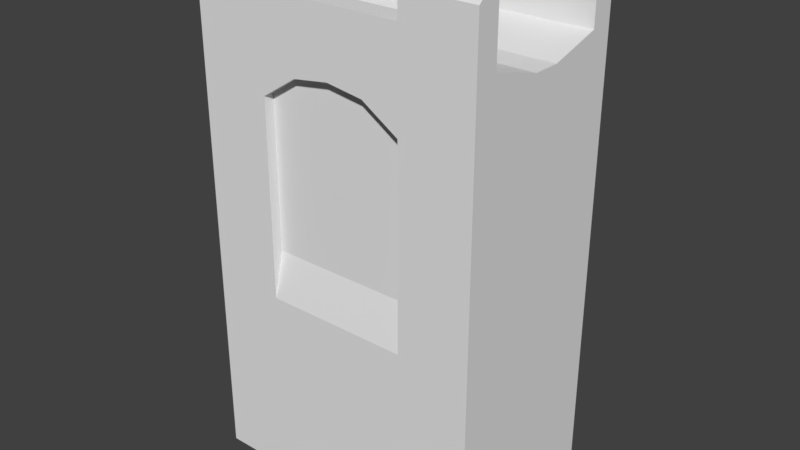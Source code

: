 # Source: wall_small.blend  (saved by Blender 2.79.0; exported with 4.5.12 LTS)
import bpy
from mathutils import Matrix  # noqa: F401  (used for matrix-valued properties, if any)

bpy.ops.wm.read_factory_settings(use_empty=True)
scene = bpy.context.scene
scene.name = 'Scene'

# ---- collections
col_collection_1 = bpy.data.collections.new('Collection 1'); scene.collection.children.link(col_collection_1)

# ---- materials (node trees are filled in below, after node groups)
mat_material_002 = bpy.data.materials.new('Material.002')
mat_material_002.alpha_threshold = 0.0
mat_material_002.use_transparent_shadow = False
mat_material_002.roughness = 0.5

# ---- material node trees

# ---- world
world_world = bpy.data.worlds.new('World'); scene.world = world_world
world_world.color = (0.05088, 0.05088, 0.05088)
world_world.use_sun_shadow = False
world_world.sun_shadow_jitter_overblur = 0.0
world_world.cycles.sampling_method = 'MANUAL'

# ---- meshes
me_cube = bpy.data.meshes.new('Cube')
me_cube.from_pydata([(12.32, 2.283, -6.054), (12.32, 2.283, 7.411), (12.32, 2.283, 8.137), (2.705, 2.283, 7.411), (4.743, 2.648, -6.243), (7.27, 2.283, 8.405), (2.216, 2.648, -6.243), (9.797, 2.283, 7.411), (9.797, 2.648, -6.243), (12.32, 2.648, -6.243), (4.743, 2.283, 7.411), (12.32, -0.002129, -6.054), (12.32, -0.002129, 7.462), (12.32, -0.002129, 8.137), (12.32, 2.283, 9.606), (4.743, 2.283, 11.83), (2.216, 2.283, 11.83), (9.797, 2.283, 11.83), (12.32, 2.283, 11.83), (12.32, 1.837, 11.49), (9.797, 1.837, 11.49), (12.32, -0.002129, 9.101), (6.007, 2.283, 8.223), (8.534, 2.283, 8.223), (12.32, 2.283, -6.243), (9.797, 2.648, 7.411), (12.32, 2.648, 7.411), (9.797, 2.648, 8.137), (12.32, 2.648, 8.137), (2.216, 2.648, 7.411), (2.216, 2.648, 8.137), (6.007, 2.648, 8.223), (7.27, 2.648, 8.405), (6.007, 2.648, 8.897), (7.27, 2.648, 9.079), (8.534, 2.648, 8.223), (8.534, 2.648, 8.897), (4.743, 2.648, 7.411), (4.743, 2.648, 8.137), (9.797, 2.648, 9.606), (12.32, 2.648, 9.606), (2.216, 2.648, 9.606), (4.743, 2.648, 9.606), (7.27, 2.648, 9.606), (12.32, 1.837, 9.606), (2.216, 1.837, 9.606), (7.27, 1.837, 9.606), (9.797, 1.837, 9.606), (4.743, 1.837, 9.606), (9.797, 1.837, 10.62), (12.32, 1.837, 10.62), (12.32, 2.283, 10.62), (9.797, 2.283, 10.62), (2.216, 2.283, 10.62), (4.743, 2.283, 10.62), (7.27, 2.283, 10.62), (4.743, 2.648, 10.62), (7.27, 2.648, 10.62), (2.216, 2.648, 10.62), (9.797, 2.648, 10.62), (12.32, 2.648, 10.62), (2.216, 1.837, 10.62), (4.743, 1.837, 10.62), (7.27, 1.837, 10.62), (4.743, 2.648, 11.49), (2.216, 2.648, 11.49), (9.797, 2.648, 11.49), (12.32, 2.648, 11.49), (2.216, 1.837, 11.49), (4.743, 1.837, 11.49), (2.705, 2.283, -6.054), (7.27, 2.283, -6.054), (2.216, -0.002129, 9.101), (7.27, -0.002129, 9.101), (9.797, -0.002129, 9.101), (4.743, -0.002129, 9.101), (12.32, -3.263, -6.054), (12.32, -3.263, 7.411), (12.32, -3.263, 8.137), (12.32, -2.816, 9.606), (2.216, -3.627, -6.243), (2.705, -3.263, 7.411), (4.743, -3.627, -6.243), (9.797, -3.627, -6.243), (7.27, -3.263, 8.405), (12.32, -3.627, -6.243), (4.743, -3.263, 7.411), (9.797, -3.263, 7.411), (12.32, -3.263, -6.243), (12.32, -0.9775, -6.054), (12.32, -0.9775, 7.462), (12.32, -0.9775, 8.137), (12.32, -0.9775, 9.101), (12.32, -3.263, 9.606), (9.797, -3.263, 11.83), (2.216, -3.263, 11.83), (4.743, -3.263, 11.83), (12.32, -3.263, 11.83), (12.32, -2.816, 11.49), (8.534, -3.263, 8.223), (6.007, -3.263, 8.223), (12.32, -3.627, 8.137), (12.32, -3.627, 7.411), (4.743, -3.627, 7.411), (2.216, -3.627, 7.411), (4.743, -3.627, 8.137), (2.216, -3.627, 8.137), (8.534, -3.627, 8.223), (7.27, -3.627, 8.405), (8.534, -3.627, 8.897), (7.27, -3.627, 9.079), (6.007, -3.627, 8.223), (6.007, -3.627, 8.897), (9.797, -3.627, 7.411), (9.797, -3.627, 8.137), (4.743, -3.627, 9.606), (2.216, -3.627, 9.606), (9.797, -3.627, 9.606), (7.27, -3.627, 9.606), (12.32, -3.627, 9.606), (2.216, -2.816, 9.606), (7.27, -2.816, 9.606), (4.743, -2.816, 9.606), (9.797, -2.816, 9.606), (7.27, -3.263, 10.62), (7.27, -3.627, 10.62), (12.32, -2.816, 10.62), (12.32, -3.263, 10.62), (4.743, -3.263, 10.62), (2.216, -3.263, 10.62), (9.797, -3.263, 10.62), (4.743, -3.627, 10.62), (12.32, -3.627, 10.62), (9.797, -3.627, 10.62), (2.216, -3.627, 10.62), (4.743, -2.816, 10.62), (2.216, -2.816, 10.62), (9.797, -2.816, 10.62), (7.27, -2.816, 10.62), (4.743, -3.627, 11.49), (12.32, -3.627, 11.49), (9.797, -3.627, 11.49), (2.216, -3.627, 11.49), (4.743, -2.816, 11.49), (2.216, -2.816, 11.49), (9.797, -2.816, 11.49), (2.705, -3.263, -6.054), (7.27, -3.263, -6.054), (2.216, -0.9775, 9.101), (7.27, -0.9775, 9.101), (4.743, -0.9775, 9.101), (9.797, -0.9775, 9.101), (2.216, 2.648, 0.5841), (9.797, 2.648, 0.5841), (9.797, 2.283, 2.154), (4.743, 2.283, 2.154), (4.743, 2.648, 0.5841), (2.216, -3.627, 0.5841), (4.743, -3.263, 2.154), (4.743, -3.627, 0.5841), (9.797, -3.263, 2.154), (9.797, -3.627, 0.5841), (7.054, 2.297, 6.723), (7.505, 2.297, 6.723), (7.505, 2.297, 4.774), (7.054, 2.297, 4.774), (2.216, -0.4898, -6.243), (7.519, -3.27, 6.723), (7.068, -3.27, 6.723), (7.068, -3.27, 4.774), (7.519, -3.27, 4.774), (2.216, -0.4898, 8.137), (2.216, -0.4898, 7.411), (2.216, -0.4898, 0.5841)], [], [(12, 2, 13), (1, 9, 26), (42, 57, 43), (1, 28, 2), (22, 32, 5), (44, 49, 47), (2, 14, 44), (1, 11, 0), (9, 8, 153), (5, 35, 23), (23, 25, 7), (2, 40, 14), (46, 62, 48), (10, 31, 22), (39, 60, 40), (40, 51, 14), (29, 38, 37), (32, 36, 35), (25, 28, 26), (31, 38, 33), (33, 42, 43), (27, 40, 28), (36, 43, 39), (30, 42, 38), (32, 33, 34), (35, 27, 25), (154, 156, 155), (156, 6, 152), (41, 56, 42), (48, 61, 45), (43, 59, 39), (62, 68, 61), (52, 57, 55), (59, 67, 60), (55, 56, 54), (54, 64, 15), (58, 64, 56), (51, 67, 18), (55, 62, 63), (55, 49, 52), (47, 63, 46), (14, 50, 44), (18, 66, 17), (15, 65, 16), (15, 68, 69), (17, 19, 18), (53, 68, 16), (54, 69, 62), (53, 65, 58), (50, 20, 49), (52, 20, 17), (51, 19, 50), (52, 66, 59), (71, 70, 10), (1, 0, 7), (0, 71, 7), (5, 23, 22), (23, 7, 22), (7, 71, 10), (10, 22, 7), (3, 10, 70), (48, 72, 75), (46, 75, 73), (46, 74, 47), (47, 21, 44), (89, 77, 76), (78, 102, 77), (84, 111, 100), (79, 127, 93), (78, 119, 101), (121, 137, 123), (115, 134, 116), (90, 78, 77), (123, 92, 151), (91, 92, 79), (87, 107, 99), (119, 133, 117), (99, 108, 84), (102, 114, 113), (108, 112, 111), (103, 106, 104), (107, 114, 109), (112, 118, 115), (105, 116, 106), (101, 117, 114), (109, 117, 118), (108, 109, 110), (111, 105, 103), (120, 135, 122), (100, 103, 86), (157, 82, 159), (161, 83, 85), (161, 158, 159), (102, 88, 77), (83, 159, 82), (123, 126, 79), (118, 131, 115), (122, 138, 121), (117, 125, 118), (93, 132, 119), (128, 125, 124), (124, 133, 130), (124, 137, 138), (128, 138, 135), (129, 142, 95), (95, 139, 96), (94, 140, 97), (94, 98, 145), (95, 143, 144), (128, 139, 131), (132, 141, 133), (131, 142, 134), (137, 98, 126), (130, 145, 137), (127, 140, 132), (136, 143, 135), (130, 141, 94), (128, 143, 96), (129, 144, 136), (127, 98, 97), (147, 76, 87), (76, 77, 87), (87, 99, 100), (99, 84, 100), (86, 146, 147), (147, 87, 86), (87, 100, 86), (146, 86, 81), (121, 151, 149), (122, 149, 150), (120, 150, 148), (148, 75, 72), (150, 73, 75), (149, 74, 73), (151, 21, 74), (21, 91, 13), (91, 12, 13), (90, 11, 12), (37, 155, 156), (37, 152, 29), (25, 154, 7), (153, 4, 156), (113, 160, 161), (103, 158, 86), (104, 159, 103), (12, 1, 2), (1, 24, 9), (42, 56, 57), (1, 26, 28), (22, 31, 32), (44, 50, 49), (21, 13, 44), (13, 2, 44), (1, 12, 11), (153, 25, 26), (26, 9, 153), (5, 32, 35), (23, 35, 25), (2, 28, 40), (46, 63, 62), (10, 37, 31), (39, 59, 60), (40, 60, 51), (29, 30, 38), (32, 34, 36), (25, 27, 28), (31, 37, 38), (43, 34, 33), (33, 38, 42), (27, 39, 40), (39, 27, 36), (36, 34, 43), (30, 41, 42), (32, 31, 33), (35, 36, 27), (154, 153, 156), (156, 4, 6), (41, 58, 56), (48, 62, 61), (43, 57, 59), (62, 69, 68), (52, 59, 57), (59, 66, 67), (55, 57, 56), (54, 56, 64), (58, 65, 64), (51, 60, 67), (55, 54, 62), (55, 63, 49), (47, 49, 63), (14, 51, 50), (18, 67, 66), (15, 64, 65), (15, 16, 68), (17, 20, 19), (53, 61, 68), (54, 15, 69), (53, 16, 65), (50, 19, 20), (52, 49, 20), (51, 18, 19), (52, 17, 66), (48, 45, 72), (46, 48, 75), (46, 73, 74), (47, 74, 21), (89, 90, 77), (78, 101, 102), (84, 108, 111), (79, 126, 127), (78, 93, 119), (121, 138, 137), (115, 131, 134), (90, 91, 78), (123, 79, 92), (93, 78, 79), (78, 91, 79), (87, 113, 107), (119, 132, 133), (99, 107, 108), (102, 101, 114), (108, 110, 112), (103, 105, 106), (107, 113, 114), (115, 105, 112), (112, 110, 118), (105, 115, 116), (101, 119, 117), (118, 110, 109), (109, 114, 117), (108, 107, 109), (111, 112, 105), (120, 136, 135), (100, 111, 103), (157, 80, 82), (85, 102, 161), (102, 113, 161), (161, 160, 158), (102, 85, 88), (83, 161, 159), (123, 137, 126), (118, 125, 131), (122, 135, 138), (117, 133, 125), (93, 127, 132), (128, 131, 125), (124, 125, 133), (124, 130, 137), (128, 124, 138), (129, 134, 142), (95, 142, 139), (94, 141, 140), (94, 97, 98), (95, 96, 143), (128, 96, 139), (132, 140, 141), (131, 139, 142), (137, 145, 98), (130, 94, 145), (127, 97, 140), (136, 144, 143), (130, 133, 141), (128, 135, 143), (129, 95, 144), (127, 126, 98), (121, 123, 151), (122, 121, 149), (120, 122, 150), (148, 150, 75), (150, 149, 73), (149, 151, 74), (151, 92, 21), (21, 92, 91), (91, 90, 12), (90, 89, 11), (37, 10, 155), (37, 156, 152), (25, 153, 154), (153, 8, 4), (113, 87, 160), (103, 159, 158), (104, 157, 159), (163, 165, 162), (163, 164, 165), (168, 170, 167), (168, 169, 170), (148, 106, 120), (41, 30, 45), (30, 72, 45), (72, 171, 148), (152, 172, 29), (29, 171, 30), (6, 173, 152), (173, 104, 172), (172, 106, 171), (120, 106, 116), (45, 61, 53), (166, 157, 173), (116, 134, 129), (148, 171, 106), (30, 171, 72), (152, 173, 172), (29, 172, 171), (6, 166, 173), (173, 157, 104), (172, 104, 106), (53, 58, 41), (41, 45, 53), (166, 80, 157), (136, 120, 129), (120, 116, 129)])
_uv = me_cube.uv_layers.new(name='UVMap')
_uv.uv.foreach_set('vector', [0.2574, 0.5236, 0.3407, 0.5453, 0.2574, 0.5453, 0.3407, 0.522, 0.354, 0.08241, 0.354, 0.522, 0.159, 0.4118, 0.2616, 0.3665, 0.2609, 0.4132, 0.3407, 0.522, 0.354, 0.5453, 0.3407, 0.5453, 0.3618, 0.4549, 0.4532, 0.4214, 0.4532, 0.4549, 0.5185, 0.5486, 0.3911, 0.607, 0.3911, 0.5486, 0.3407, 0.5453, 0.3407, 0.5926, 0.3245, 0.5926, 0.3407, 0.522, 0.2574, 0.08851, 0.3407, 0.08851, 0.1977, 0.08414, 0.2911, 0.08414, 0.2911, 0.3713, 0.4532, 0.4549, 0.5447, 0.4214, 0.5447, 0.4549, 0.5447, 0.4549, 0.6564, 0.4214, 0.6564, 0.4549, 0.3407, 0.5453, 0.354, 0.5926, 0.3407, 0.5926, 0.2638, 0.5486, 0.1364, 0.607, 0.1364, 0.5486, 0.2501, 0.4549, 0.3618, 0.4214, 0.3618, 0.4549, 0.3629, 0.4147, 0.4655, 0.3694, 0.4648, 0.4161, 0.354, 0.5926, 0.3407, 0.6254, 0.3407, 0.5926, 0.05563, 0.5111, 0.158, 0.4792, 0.1576, 0.5125, 0.2602, 0.4684, 0.3114, 0.4465, 0.311, 0.4774, 0.3615, 0.5154, 0.4639, 0.4835, 0.4634, 0.5168, 0.2091, 0.476, 0.158, 0.4792, 0.2095, 0.445, 0.2095, 0.445, 0.159, 0.4118, 0.2609, 0.4132, 0.3619, 0.4821, 0.4648, 0.4161, 0.4639, 0.4835, 0.3114, 0.4465, 0.2609, 0.4132, 0.3629, 0.4147, 0.05609, 0.4778, 0.159, 0.4118, 0.158, 0.4792, 0.2602, 0.4684, 0.2095, 0.445, 0.2606, 0.4374, 0.311, 0.4774, 0.3619, 0.4821, 0.3615, 0.5154, 0.6633, 0.4878, 0.5001, 0.5474, 0.5001, 0.4878, 0.3976, 0.3739, 0.49, 0.09011, 0.49, 0.3739, 0.05704, 0.4104, 0.1596, 0.3651, 0.159, 0.4118, 0.1364, 0.5486, 0.009057, 0.607, 0.009057, 0.5486, 0.2609, 0.4132, 0.3635, 0.3679, 0.3629, 0.4147, 0.1364, 0.607, 0.009057, 0.6566, 0.009057, 0.607, 0.6224, 0.6183, 0.4831, 0.6442, 0.4831, 0.6183, 0.3635, 0.3679, 0.466, 0.3296, 0.4655, 0.3694, 0.4831, 0.6183, 0.3438, 0.6442, 0.3438, 0.6183, 0.6218, 0.4469, 0.6465, 0.4988, 0.6218, 0.519, 0.05769, 0.3637, 0.1602, 0.3253, 0.1596, 0.3651, 0.3407, 0.6254, 0.354, 0.6533, 0.3407, 0.6641, 0.4831, 0.6183, 0.3438, 0.5866, 0.4831, 0.5866, 0.4831, 0.6183, 0.6224, 0.5866, 0.6224, 0.6183, 0.3911, 0.5486, 0.2638, 0.607, 0.2638, 0.5486, 0.3407, 0.5926, 0.3245, 0.6254, 0.3245, 0.5926, 0.6416, 0.4605, 0.5001, 0.4944, 0.5001, 0.4605, 0.4987, 0.3887, 0.3572, 0.4227, 0.3572, 0.3887, 0.4987, 0.3887, 0.3572, 0.35, 0.4987, 0.35, 0.5001, 0.4605, 0.6416, 0.4217, 0.6416, 0.4605, 0.08037, 0.6232, 0.09444, 0.6507, 0.07998, 0.6619, 0.6218, 0.4469, 0.5915, 0.4988, 0.5915, 0.4469, 0.08037, 0.6232, 0.06828, 0.6512, 0.06811, 0.623, 0.5185, 0.607, 0.3911, 0.6566, 0.3911, 0.607, 0.4049, 0.4023, 0.4358, 0.4537, 0.4058, 0.4743, 0.3407, 0.6254, 0.3245, 0.6533, 0.3245, 0.6254, 0.4049, 0.4023, 0.3809, 0.4545, 0.3802, 0.4026, 0.3191, 0.08875, 0.4929, 0.08875, 0.406, 0.6155, 0.7617, 0.2969, 0.7617, 0.06803, 0.7995, 0.2969, 0.1453, 0.08875, 0.3191, 0.08875, 0.2322, 0.6155, 0.3191, 0.6544, 0.2756, 0.6473, 0.3625, 0.6473, 0.2756, 0.6473, 0.2322, 0.6155, 0.3625, 0.6473, 0.2322, 0.6155, 0.3191, 0.08875, 0.406, 0.6155, 0.406, 0.6155, 0.3625, 0.6473, 0.2322, 0.6155, 0.7983, 0.294, 0.7602, 0.294, 0.7983, 0.06295, 0.8095, 0.4247, 0.8621, 0.3694, 0.8619, 0.4248, 0.8094, 0.4801, 0.8619, 0.4248, 0.8618, 0.4802, 0.8094, 0.4801, 0.8616, 0.5356, 0.8093, 0.5355, 0.8093, 0.5355, 0.8615, 0.591, 0.8091, 0.5909, 0.2219, 0.08851, 0.1386, 0.522, 0.1386, 0.08851, 0.1386, 0.5453, 0.1253, 0.522, 0.1386, 0.522, 0.4754, 0.3351, 0.5668, 0.3016, 0.5668, 0.3351, 0.1549, 0.5926, 0.1386, 0.6254, 0.1386, 0.5926, 0.1386, 0.5453, 0.1253, 0.5926, 0.1253, 0.5453, 0.265, 0.4404, 0.1376, 0.4988, 0.1376, 0.4404, 0.1595, 0.2429, 0.05952, 0.2878, 0.05986, 0.2422, 0.2219, 0.5236, 0.1386, 0.5453, 0.1386, 0.522, 0.8114, 0.4223, 0.8604, 0.3699, 0.8605, 0.4223, 0.2219, 0.5453, 0.2219, 0.5764, 0.1549, 0.5926, 0.2722, 0.3351, 0.384, 0.3016, 0.384, 0.3351, 0.4714, 0.2414, 0.3675, 0.2892, 0.3674, 0.2416, 0.384, 0.3351, 0.4754, 0.3016, 0.4754, 0.3351, 0.4712, 0.1386, 0.3673, 0.1728, 0.3672, 0.1388, 0.2626, 0.1884, 0.2107, 0.2111, 0.2108, 0.1796, 0.1602, 0.1445, 0.06034, 0.1763, 0.06058, 0.1438, 0.3145, 0.1801, 0.3664, 0.1764, 0.3144, 0.2116, 0.2107, 0.2111, 0.2624, 0.2444, 0.1586, 0.2439, 0.1599, 0.177, 0.05986, 0.2422, 0.06034, 0.1763, 0.4713, 0.1726, 0.3674, 0.2416, 0.3673, 0.1728, 0.3144, 0.2116, 0.3661, 0.245, 0.2624, 0.2444, 0.2626, 0.1884, 0.3144, 0.2116, 0.2625, 0.2198, 0.2108, 0.1796, 0.159, 0.1753, 0.1592, 0.1414, 0.5197, 0.4404, 0.3923, 0.4988, 0.3923, 0.4404, 0.5668, 0.3351, 0.6786, 0.3016, 0.6786, 0.3351, 0.01202, 0.3712, 0.1043, 0.08754, 0.1043, 0.3712, 0.2983, 0.3749, 0.2983, 0.08525, 0.3926, 0.08525, 0.4999, 0.3083, 0.3367, 0.3679, 0.3367, 0.3083, 0.1253, 0.522, 0.1386, 0.08241, 0.1386, 0.522, 0.3966, 0.08768, 0.2119, 0.3716, 0.2119, 0.08768, 0.1376, 0.4404, 0.01029, 0.4988, 0.01029, 0.4404, 0.2624, 0.2444, 0.1584, 0.2914, 0.1586, 0.2439, 0.3923, 0.4404, 0.265, 0.4988, 0.265, 0.4404, 0.3661, 0.245, 0.2621, 0.292, 0.2624, 0.2444, 0.1386, 0.5926, 0.1253, 0.6254, 0.1253, 0.5926, 0.6224, 0.5606, 0.4831, 0.5865, 0.4831, 0.5606, 0.4831, 0.5606, 0.3438, 0.5865, 0.3438, 0.5606, 0.4831, 0.5606, 0.3438, 0.5289, 0.4831, 0.5289, 0.6224, 0.5606, 0.4831, 0.5289, 0.6224, 0.5289, 0.2555, 0.6232, 0.2675, 0.6512, 0.2559, 0.6619, 0.4999, 0.4605, 0.3584, 0.4944, 0.3584, 0.4605, 0.6428, 0.3875, 0.5013, 0.4214, 0.5013, 0.3875, 0.6428, 0.3875, 0.5013, 0.3488, 0.6428, 0.3488, 0.4999, 0.4605, 0.3584, 0.4217, 0.4999, 0.4217, 0.578, 0.3364, 0.5533, 0.3883, 0.5533, 0.3364, 0.4715, 0.2891, 0.3676, 0.3298, 0.3675, 0.2892, 0.1591, 0.2885, 0.05924, 0.3267, 0.05952, 0.2878, 0.1376, 0.4988, 0.01029, 0.5484, 0.01029, 0.4988, 0.4114, 0.3641, 0.381, 0.4159, 0.3811, 0.364, 0.1386, 0.6254, 0.1253, 0.6533, 0.1253, 0.6254, 0.5197, 0.4988, 0.3923, 0.5484, 0.3923, 0.4988, 0.4114, 0.3641, 0.436, 0.416, 0.4113, 0.4361, 0.578, 0.3364, 0.6083, 0.3883, 0.578, 0.4085, 0.2555, 0.6232, 0.2414, 0.6507, 0.2419, 0.623, 0.1386, 0.6254, 0.1549, 0.6533, 0.1386, 0.6641, 0.3171, 0.08585, 0.4915, 0.08585, 0.4043, 0.6144, 0.8976, 0.06451, 0.8976, 0.2908, 0.8603, 0.2908, 0.4043, 0.6144, 0.3607, 0.6463, 0.2735, 0.6463, 0.3607, 0.6463, 0.3171, 0.6534, 0.2735, 0.6463, 0.2299, 0.6144, 0.1427, 0.08585, 0.3171, 0.08585, 0.3171, 0.08585, 0.4043, 0.6144, 0.2299, 0.6144, 0.4043, 0.6144, 0.2735, 0.6463, 0.2299, 0.6144, 0.8753, 0.06368, 0.9132, 0.2934, 0.8753, 0.2934, 0.8114, 0.4746, 0.8605, 0.4223, 0.8605, 0.4746, 0.8114, 0.5269, 0.8605, 0.4746, 0.8605, 0.5269, 0.8114, 0.5793, 0.8605, 0.5269, 0.8605, 0.5793, 0.833, 0.396, 0.8101, 0.4413, 0.8104, 0.3958, 0.8326, 0.4415, 0.8097, 0.4867, 0.8101, 0.4413, 0.8323, 0.4869, 0.8093, 0.5321, 0.8097, 0.4867, 0.8319, 0.5323, 0.8089, 0.5775, 0.8093, 0.5321, 0.2574, 0.5764, 0.2219, 0.5453, 0.2574, 0.5453, 0.2219, 0.5453, 0.2574, 0.5236, 0.2574, 0.5453, 0.2219, 0.5236, 0.2574, 0.08851, 0.2574, 0.5236, 0.07069, 0.6615, 0.05346, 0.4128, 0.07069, 0.3385, 0.3976, 0.6578, 0.49, 0.3739, 0.49, 0.6578, 0.0362, 0.6615, 0.05343, 0.4128, 0.05343, 0.6615, 0.5917, 0.6543, 0.7764, 0.3705, 0.7764, 0.6543, 0.0625, 0.6339, 0.04441, 0.3728, 0.0625, 0.2948, 0.06777, 0.6339, 0.08587, 0.3728, 0.08587, 0.6339, 0.01202, 0.6549, 0.1043, 0.3712, 0.1043, 0.6549, 0.2574, 0.5236, 0.3407, 0.522, 0.3407, 0.5453, 0.3407, 0.522, 0.3407, 0.08241, 0.354, 0.08241, 0.159, 0.4118, 0.1596, 0.3651, 0.2616, 0.3665, 0.3407, 0.522, 0.354, 0.522, 0.354, 0.5453, 0.3618, 0.4549, 0.3618, 0.4214, 0.4532, 0.4214, 0.5185, 0.5486, 0.5185, 0.607, 0.3911, 0.607, 0.2574, 0.5764, 0.2574, 0.5453, 0.3245, 0.5926, 0.2574, 0.5453, 0.3407, 0.5453, 0.3245, 0.5926, 0.3407, 0.522, 0.2574, 0.5236, 0.2574, 0.08851, 0.2911, 0.3713, 0.2911, 0.6585, 0.1977, 0.6585, 0.1977, 0.6585, 0.1977, 0.08414, 0.2911, 0.3713, 0.4532, 0.4549, 0.4532, 0.4214, 0.5447, 0.4214, 0.5447, 0.4549, 0.5447, 0.4214, 0.6564, 0.4214, 0.3407, 0.5453, 0.354, 0.5453, 0.354, 0.5926, 0.2638, 0.5486, 0.2638, 0.607, 0.1364, 0.607, 0.2501, 0.4549, 0.2501, 0.4214, 0.3618, 0.4214, 0.3629, 0.4147, 0.3635, 0.3679, 0.4655, 0.3694, 0.354, 0.5926, 0.354, 0.6254, 0.3407, 0.6254, 0.05563, 0.5111, 0.05609, 0.4778, 0.158, 0.4792, 0.2602, 0.4684, 0.2606, 0.4374, 0.3114, 0.4465, 0.3615, 0.5154, 0.3619, 0.4821, 0.4639, 0.4835, 0.2091, 0.476, 0.1576, 0.5125, 0.158, 0.4792, 0.2609, 0.4132, 0.2606, 0.4374, 0.2095, 0.445, 0.2095, 0.445, 0.158, 0.4792, 0.159, 0.4118, 0.3619, 0.4821, 0.3629, 0.4147, 0.4648, 0.4161, 0.3629, 0.4147, 0.3619, 0.4821, 0.3114, 0.4465, 0.3114, 0.4465, 0.2606, 0.4374, 0.2609, 0.4132, 0.05609, 0.4778, 0.05704, 0.4104, 0.159, 0.4118, 0.2602, 0.4684, 0.2091, 0.476, 0.2095, 0.445, 0.311, 0.4774, 0.3114, 0.4465, 0.3619, 0.4821, 0.6633, 0.4878, 0.6633, 0.5474, 0.5001, 0.5474, 0.3976, 0.3739, 0.3976, 0.09011, 0.49, 0.09011, 0.05704, 0.4104, 0.05769, 0.3637, 0.1596, 0.3651, 0.1364, 0.5486, 0.1364, 0.607, 0.009057, 0.607, 0.2609, 0.4132, 0.2616, 0.3665, 0.3635, 0.3679, 0.1364, 0.607, 0.1364, 0.6566, 0.009057, 0.6566, 0.6224, 0.6183, 0.6224, 0.6442, 0.4831, 0.6442, 0.3635, 0.3679, 0.3641, 0.3282, 0.466, 0.3296, 0.4831, 0.6183, 0.4831, 0.6442, 0.3438, 0.6442, 0.6218, 0.4469, 0.6465, 0.4469, 0.6465, 0.4988, 0.05769, 0.3637, 0.05825, 0.3239, 0.1602, 0.3253, 0.3407, 0.6254, 0.354, 0.6254, 0.354, 0.6533, 0.4831, 0.6183, 0.3438, 0.6183, 0.3438, 0.5866, 0.4831, 0.6183, 0.4831, 0.5866, 0.6224, 0.5866, 0.3911, 0.5486, 0.3911, 0.607, 0.2638, 0.607, 0.3407, 0.5926, 0.3407, 0.6254, 0.3245, 0.6254, 0.6416, 0.4605, 0.6416, 0.4944, 0.5001, 0.4944, 0.4987, 0.3887, 0.4987, 0.4227, 0.3572, 0.4227, 0.4987, 0.3887, 0.3572, 0.3887, 0.3572, 0.35, 0.5001, 0.4605, 0.5001, 0.4217, 0.6416, 0.4217, 0.08037, 0.6232, 0.0939, 0.623, 0.09444, 0.6507, 0.6218, 0.4469, 0.6218, 0.519, 0.5915, 0.4988, 0.08037, 0.6232, 0.07998, 0.6619, 0.06828, 0.6512, 0.5185, 0.607, 0.5185, 0.6566, 0.3911, 0.6566, 0.4049, 0.4023, 0.4352, 0.4019, 0.4358, 0.4537, 0.3407, 0.6254, 0.3407, 0.6641, 0.3245, 0.6533, 0.4049, 0.4023, 0.4058, 0.4743, 0.3809, 0.4545, 0.8095, 0.4247, 0.8097, 0.3693, 0.8621, 0.3694, 0.8094, 0.4801, 0.8095, 0.4247, 0.8619, 0.4248, 0.8094, 0.4801, 0.8618, 0.4802, 0.8616, 0.5356, 0.8093, 0.5355, 0.8616, 0.5356, 0.8615, 0.591, 0.2219, 0.08851, 0.2219, 0.5236, 0.1386, 0.522, 0.1386, 0.5453, 0.1253, 0.5453, 0.1253, 0.522, 0.4754, 0.3351, 0.4754, 0.3016, 0.5668, 0.3016, 0.1549, 0.5926, 0.1549, 0.6254, 0.1386, 0.6254, 0.1386, 0.5453, 0.1386, 0.5926, 0.1253, 0.5926, 0.265, 0.4404, 0.265, 0.4988, 0.1376, 0.4988, 0.1595, 0.2429, 0.1591, 0.2885, 0.05952, 0.2878, 0.2219, 0.5236, 0.2219, 0.5453, 0.1386, 0.5453, 0.8114, 0.4223, 0.8114, 0.3699, 0.8604, 0.3699, 0.1386, 0.5926, 0.1386, 0.5453, 0.1549, 0.5926, 0.1386, 0.5453, 0.2219, 0.5453, 0.1549, 0.5926, 0.2722, 0.3351, 0.2722, 0.3016, 0.384, 0.3016, 0.4714, 0.2414, 0.4715, 0.2891, 0.3675, 0.2892, 0.384, 0.3351, 0.384, 0.3016, 0.4754, 0.3016, 0.4712, 0.1386, 0.4713, 0.1726, 0.3673, 0.1728, 0.2626, 0.1884, 0.2625, 0.2198, 0.2107, 0.2111, 0.1602, 0.1445, 0.1599, 0.177, 0.06034, 0.1763, 0.3145, 0.1801, 0.3666, 0.1425, 0.3664, 0.1764, 0.1586, 0.2439, 0.159, 0.1753, 0.2107, 0.2111, 0.2107, 0.2111, 0.2625, 0.2198, 0.2624, 0.2444, 0.1599, 0.177, 0.1595, 0.2429, 0.05986, 0.2422, 0.4713, 0.1726, 0.4714, 0.2414, 0.3674, 0.2416, 0.2624, 0.2444, 0.2625, 0.2198, 0.3144, 0.2116, 0.3144, 0.2116, 0.3664, 0.1764, 0.3661, 0.245, 0.2626, 0.1884, 0.3145, 0.1801, 0.3144, 0.2116, 0.2108, 0.1796, 0.2107, 0.2111, 0.159, 0.1753, 0.5197, 0.4404, 0.5197, 0.4988, 0.3923, 0.4988, 0.5668, 0.3351, 0.5668, 0.3016, 0.6786, 0.3016, 0.01202, 0.3712, 0.01202, 0.08754, 0.1043, 0.08754, 0.3926, 0.08525, 0.3926, 0.6646, 0.2983, 0.3749, 0.3926, 0.6646, 0.2983, 0.6646, 0.2983, 0.3749, 0.4999, 0.3083, 0.4999, 0.3679, 0.3367, 0.3679, 0.1253, 0.522, 0.1253, 0.08241, 0.1386, 0.08241, 0.3966, 0.08768, 0.3966, 0.3716, 0.2119, 0.3716, 0.1376, 0.4404, 0.1376, 0.4988, 0.01029, 0.4988, 0.2624, 0.2444, 0.2621, 0.292, 0.1584, 0.2914, 0.3923, 0.4404, 0.3923, 0.4988, 0.265, 0.4988, 0.3661, 0.245, 0.3658, 0.2925, 0.2621, 0.292, 0.1386, 0.5926, 0.1386, 0.6254, 0.1253, 0.6254, 0.6224, 0.5606, 0.6224, 0.5865, 0.4831, 0.5865, 0.4831, 0.5606, 0.4831, 0.5865, 0.3438, 0.5865, 0.4831, 0.5606, 0.3438, 0.5606, 0.3438, 0.5289, 0.6224, 0.5606, 0.4831, 0.5606, 0.4831, 0.5289, 0.2555, 0.6232, 0.2677, 0.623, 0.2675, 0.6512, 0.4999, 0.4605, 0.4999, 0.4944, 0.3584, 0.4944, 0.6428, 0.3875, 0.6428, 0.4214, 0.5013, 0.4214, 0.6428, 0.3875, 0.5013, 0.3875, 0.5013, 0.3488, 0.4999, 0.4605, 0.3584, 0.4605, 0.3584, 0.4217, 0.578, 0.3364, 0.578, 0.4085, 0.5533, 0.3883, 0.4715, 0.2891, 0.4716, 0.3296, 0.3676, 0.3298, 0.1591, 0.2885, 0.1588, 0.3274, 0.05924, 0.3267, 0.1376, 0.4988, 0.1376, 0.5484, 0.01029, 0.5484, 0.4114, 0.3641, 0.4113, 0.4361, 0.381, 0.4159, 0.1386, 0.6254, 0.1386, 0.6641, 0.1253, 0.6533, 0.5197, 0.4988, 0.5197, 0.5484, 0.3923, 0.5484, 0.4114, 0.3641, 0.4361, 0.3641, 0.436, 0.416, 0.578, 0.3364, 0.6083, 0.3364, 0.6083, 0.3883, 0.2555, 0.6232, 0.2559, 0.6619, 0.2414, 0.6507, 0.1386, 0.6254, 0.1549, 0.6254, 0.1549, 0.6533, 0.8114, 0.4746, 0.8114, 0.4223, 0.8605, 0.4223, 0.8114, 0.5269, 0.8114, 0.4746, 0.8605, 0.4746, 0.8114, 0.5793, 0.8114, 0.5269, 0.8605, 0.5269, 0.833, 0.396, 0.8326, 0.4415, 0.8101, 0.4413, 0.8326, 0.4415, 0.8323, 0.4869, 0.8097, 0.4867, 0.8323, 0.4869, 0.8319, 0.5323, 0.8093, 0.5321, 0.8319, 0.5323, 0.8315, 0.5777, 0.8089, 0.5775, 0.2574, 0.5764, 0.2219, 0.5764, 0.2219, 0.5453, 0.2219, 0.5453, 0.2219, 0.5236, 0.2574, 0.5236, 0.2219, 0.5236, 0.2219, 0.08851, 0.2574, 0.08851, 0.07069, 0.6615, 0.05346, 0.6615, 0.05346, 0.4128, 0.3976, 0.6578, 0.3976, 0.3739, 0.49, 0.3739, 0.0362, 0.6615, 0.0362, 0.3385, 0.05343, 0.4128, 0.5917, 0.6543, 0.5917, 0.3705, 0.7764, 0.3705, 0.0625, 0.6339, 0.04441, 0.6339, 0.04441, 0.3728, 0.06777, 0.6339, 0.06777, 0.2948, 0.08587, 0.3728, 0.01202, 0.6549, 0.01202, 0.3712, 0.1043, 0.3712, 0.9048, 0.6023, 0.9909, 0.6415, 0.9046, 0.6406, 0.9048, 0.6023, 0.9911, 0.6032, 0.9909, 0.6415, 0.9048, 0.6023, 0.9909, 0.6415, 0.9046, 0.6406, 0.9048, 0.6023, 0.9911, 0.6032, 0.9909, 0.6415, 0.1834, 0.5745, 0.2677, 0.5439, 0.2419, 0.5906, 0.06811, 0.5906, 0.06811, 0.5439, 0.0939, 0.5906, 0.06811, 0.5439, 0.1524, 0.5745, 0.0939, 0.5906, 0.1524, 0.5745, 0.1679, 0.5439, 0.1834, 0.5745, 0.06811, 0.3036, 0.1679, 0.5208, 0.06811, 0.5208, 0.06811, 0.5208, 0.1679, 0.5439, 0.06811, 0.5439, 0.06811, 0.08643, 0.1679, 0.3036, 0.06811, 0.3036, 0.1679, 0.3036, 0.2677, 0.5208, 0.1679, 0.5208, 0.1679, 0.5208, 0.2677, 0.5439, 0.1679, 0.5439, 0.2419, 0.5906, 0.2677, 0.5439, 0.2677, 0.5906, 0.0939, 0.5906, 0.0939, 0.623, 0.08037, 0.6232, 0.1679, 0.08643, 0.2677, 0.3036, 0.1679, 0.3036, 0.2677, 0.5906, 0.2677, 0.623, 0.2555, 0.6232, 0.1834, 0.5745, 0.1679, 0.5439, 0.2677, 0.5439, 0.06811, 0.5439, 0.1679, 0.5439, 0.1524, 0.5745, 0.06811, 0.3036, 0.1679, 0.3036, 0.1679, 0.5208, 0.06811, 0.5208, 0.1679, 0.5208, 0.1679, 0.5439, 0.06811, 0.08643, 0.1679, 0.08643, 0.1679, 0.3036, 0.1679, 0.3036, 0.2677, 0.3036, 0.2677, 0.5208, 0.1679, 0.5208, 0.2677, 0.5208, 0.2677, 0.5439, 0.08037, 0.6232, 0.06811, 0.623, 0.06811, 0.5906, 0.06811, 0.5906, 0.0939, 0.5906, 0.08037, 0.6232, 0.1679, 0.08643, 0.2677, 0.08643, 0.2677, 0.3036, 0.2419, 0.623, 0.2419, 0.5906, 0.2555, 0.6232, 0.2419, 0.5906, 0.2677, 0.5906, 0.2555, 0.6232])
_uv.active_render = True
_uv = me_cube.uv_layers.new(name='UVMap.001')
_uv.uv.foreach_set('vector', [0.2837, 0.6187, 0.2134, 0.6, 0.2837, 0.6, 0.2134, 0.6201, 0.2022, 0.9972, 0.2022, 0.6201, 0.08078, 0.05481, 0.1585, 0.02669, 0.1585, 0.05481, 0.2134, 0.6201, 0.2022, 0.6, 0.2134, 0.6, 0.9701, 0.4686, 0.9813, 0.5038, 0.9701, 0.5038, 0.6085, 0.7773, 0.5771, 0.7075, 0.6085, 0.7075, 0.2134, 0.6, 0.2134, 0.5595, 0.2271, 0.5595, 0.2134, 0.6201, 0.2837, 0.992, 0.2134, 0.992, 0.3139, 0.4926, 0.2362, 0.4926, 0.2362, 0.304, 0.9701, 0.5038, 0.9813, 0.5372, 0.9701, 0.5372, 0.9701, 0.5372, 0.9813, 0.5672, 0.9701, 0.5672, 0.2134, 0.6, 0.2022, 0.5595, 0.2134, 0.5595, 0.6085, 0.6377, 0.5771, 0.5679, 0.6085, 0.5679, 0.9701, 0.4301, 0.9813, 0.4686, 0.9701, 0.4686, 0.2362, 0.05481, 0.3139, 0.02669, 0.3139, 0.05481, 0.2022, 0.5595, 0.2134, 0.5313, 0.2134, 0.5595, 0.003075, 0.1154, 0.08078, 0.09539, 0.08078, 0.1154, 0.1585, 0.08799, 0.1973, 0.07438, 0.1973, 0.09301, 0.2362, 0.1154, 0.3139, 0.09539, 0.3139, 0.1154, 0.1196, 0.09301, 0.08078, 0.09539, 0.1196, 0.07438, 0.1196, 0.07438, 0.08078, 0.05481, 0.1585, 0.05481, 0.2362, 0.09539, 0.3139, 0.05481, 0.3139, 0.09539, 0.1973, 0.07438, 0.1585, 0.05481, 0.2362, 0.05481, 0.003075, 0.09539, 0.08078, 0.05481, 0.08078, 0.09539, 0.1585, 0.08799, 0.1196, 0.07438, 0.1585, 0.06936, 0.1973, 0.09301, 0.2362, 0.09539, 0.2362, 0.1154, 0.2362, 0.2606, 0.08078, 0.304, 0.08078, 0.2606, 0.08078, 0.304, 0.003075, 0.4926, 0.003075, 0.304, 0.003075, 0.05481, 0.08078, 0.02669, 0.08078, 0.05481, 0.6085, 0.5679, 0.5771, 0.4981, 0.6085, 0.4981, 0.1585, 0.05481, 0.2362, 0.02669, 0.2362, 0.05481, 0.5771, 0.5679, 0.5505, 0.4981, 0.5771, 0.4981, 0.9527, 0.2875, 0.9639, 0.3573, 0.9527, 0.3573, 0.2362, 0.02669, 0.3139, 0.002762, 0.3139, 0.02669, 0.9527, 0.3573, 0.9639, 0.4271, 0.9527, 0.4271, 0.5679, 0.8161, 0.5567, 0.7921, 0.5679, 0.7828, 0.003075, 0.02669, 0.08078, 0.002762, 0.08078, 0.02669, 0.2134, 0.5313, 0.2022, 0.5074, 0.2134, 0.4981, 0.9527, 0.3573, 0.939, 0.4271, 0.939, 0.3573, 0.9527, 0.3573, 0.939, 0.2875, 0.9527, 0.2875, 0.6085, 0.7075, 0.5771, 0.6377, 0.6085, 0.6377, 0.2134, 0.5595, 0.2271, 0.5313, 0.2271, 0.5595, 0.4461, 0.7828, 0.4573, 0.8526, 0.4461, 0.8526, 0.4772, 0.7828, 0.4884, 0.8526, 0.4772, 0.8526, 0.4772, 0.7828, 0.4635, 0.8526, 0.4635, 0.7828, 0.4461, 0.8526, 0.4324, 0.7828, 0.4461, 0.7828, 0.1848, 0.5313, 0.1711, 0.5074, 0.1848, 0.4981, 0.5679, 0.8161, 0.5816, 0.7921, 0.5816, 0.8161, 0.1848, 0.5313, 0.196, 0.5074, 0.196, 0.5313, 0.5771, 0.7773, 0.5505, 0.7075, 0.5771, 0.7075, 0.6508, 0.8458, 0.637, 0.8218, 0.6508, 0.8125, 0.2134, 0.5313, 0.2271, 0.5074, 0.2271, 0.5313, 0.6508, 0.8458, 0.662, 0.8218, 0.662, 0.8458, 0.7774, 0.4021, 0.637, 0.4021, 0.6997, 0.03021, 0.9328, 0.03021, 0.9328, 0.4021, 0.8551, 0.03021, 0.9328, 0.4021, 0.7774, 0.4021, 0.8551, 0.03021, 0.7774, 0.002762, 0.8163, 0.007785, 0.7386, 0.007785, 0.8163, 0.007785, 0.8551, 0.03021, 0.7386, 0.007785, 0.8551, 0.03021, 0.7774, 0.4021, 0.6997, 0.03021, 0.6997, 0.03021, 0.7386, 0.007785, 0.8551, 0.03021, 0.637, 0.03021, 0.6997, 0.03021, 0.637, 0.4021, 0.4013, 0.5679, 0.4578, 0.4981, 0.4578, 0.5679, 0.4013, 0.6377, 0.4578, 0.5679, 0.4578, 0.6377, 0.4013, 0.6377, 0.4578, 0.7075, 0.4013, 0.7075, 0.4013, 0.7075, 0.4578, 0.7773, 0.4013, 0.7773, 0.3137, 0.992, 0.3839, 0.6201, 0.3839, 0.992, 0.3839, 0.6, 0.3951, 0.6201, 0.3839, 0.6201, 0.9813, 0.3612, 0.9701, 0.326, 0.9813, 0.326, 0.3702, 0.5595, 0.3839, 0.5313, 0.3839, 0.5595, 0.3839, 0.6, 0.3951, 0.5595, 0.3951, 0.6, 0.939, 0.1424, 0.9703, 0.2122, 0.939, 0.2122, 0.5532, 0.05481, 0.6309, 0.02669, 0.6309, 0.05481, 0.3137, 0.6187, 0.3839, 0.6, 0.3839, 0.6201, 0.5444, 0.7075, 0.4878, 0.7773, 0.4878, 0.7075, 0.3137, 0.6, 0.3137, 0.5734, 0.3702, 0.5595, 0.9813, 0.4246, 0.9701, 0.3945, 0.9813, 0.3945, 0.3201, 0.05481, 0.3978, 0.02669, 0.3978, 0.05481, 0.9813, 0.3945, 0.9701, 0.3612, 0.9813, 0.3612, 0.3201, 0.1154, 0.3978, 0.09539, 0.3978, 0.1154, 0.4755, 0.08799, 0.5143, 0.07438, 0.5143, 0.09301, 0.5532, 0.1154, 0.6309, 0.09539, 0.6309, 0.1154, 0.4366, 0.09301, 0.3978, 0.09539, 0.4366, 0.07438, 0.5143, 0.07438, 0.4755, 0.05481, 0.5532, 0.05481, 0.5532, 0.09539, 0.6309, 0.05481, 0.6309, 0.09539, 0.3201, 0.09539, 0.3978, 0.05481, 0.3978, 0.09539, 0.4366, 0.07438, 0.3978, 0.05481, 0.4755, 0.05481, 0.4755, 0.08799, 0.4366, 0.07438, 0.4755, 0.06936, 0.5143, 0.09301, 0.5532, 0.09539, 0.5532, 0.1154, 0.939, 0.002762, 0.9703, 0.07256, 0.939, 0.07256, 0.9813, 0.326, 0.9701, 0.2875, 0.9813, 0.2875, 0.6309, 0.304, 0.5532, 0.4926, 0.5532, 0.304, 0.3978, 0.304, 0.3978, 0.4926, 0.3201, 0.4926, 0.3978, 0.304, 0.5532, 0.2606, 0.5532, 0.304, 0.3951, 0.6201, 0.3839, 0.9972, 0.3839, 0.6201, 0.3978, 0.4926, 0.5532, 0.304, 0.5532, 0.4926, 0.939, 0.2122, 0.9703, 0.282, 0.939, 0.282, 0.4755, 0.05481, 0.5532, 0.02669, 0.5532, 0.05481, 0.939, 0.07256, 0.9703, 0.1424, 0.939, 0.1424, 0.3978, 0.05481, 0.4755, 0.02669, 0.4755, 0.05481, 0.3839, 0.5595, 0.3951, 0.5313, 0.3951, 0.5595, 0.9527, 0.4326, 0.9639, 0.5024, 0.9527, 0.5024, 0.9527, 0.5024, 0.9639, 0.5722, 0.9527, 0.5722, 0.9527, 0.5024, 0.939, 0.5722, 0.939, 0.5024, 0.9527, 0.4326, 0.939, 0.5024, 0.939, 0.4326, 0.01428, 0.5313, 0.003075, 0.5074, 0.01428, 0.4981, 0.5083, 0.7828, 0.5195, 0.8526, 0.5083, 0.8526, 0.4125, 0.8526, 0.4013, 0.7828, 0.4125, 0.7828, 0.4125, 0.8526, 0.4262, 0.7828, 0.4262, 0.8526, 0.5083, 0.7828, 0.4945, 0.8526, 0.4945, 0.7828, 0.6818, 0.8458, 0.693, 0.8218, 0.693, 0.8458, 0.3201, 0.02669, 0.3978, 0.002762, 0.3978, 0.02669, 0.5532, 0.02669, 0.6309, 0.002762, 0.6309, 0.02669, 0.9703, 0.2122, 0.9969, 0.282, 0.9703, 0.282, 0.5368, 0.8161, 0.5506, 0.7921, 0.5506, 0.8161, 0.3839, 0.5313, 0.3951, 0.5074, 0.3951, 0.5313, 0.9703, 0.002762, 0.9969, 0.07256, 0.9703, 0.07256, 0.5368, 0.8161, 0.5256, 0.7921, 0.5368, 0.7828, 0.6818, 0.8458, 0.6681, 0.8218, 0.6818, 0.8125, 0.01428, 0.5313, 0.02801, 0.5074, 0.02801, 0.5313, 0.3839, 0.5313, 0.3702, 0.5074, 0.3839, 0.4981, 0.7924, 0.807, 0.637, 0.807, 0.7147, 0.4351, 0.637, 0.807, 0.637, 0.4351, 0.7147, 0.4351, 0.7147, 0.4351, 0.7536, 0.4127, 0.8313, 0.4127, 0.7536, 0.4127, 0.7924, 0.4076, 0.8313, 0.4127, 0.8701, 0.4351, 0.9328, 0.807, 0.7924, 0.807, 0.7924, 0.807, 0.7147, 0.4351, 0.8701, 0.4351, 0.7147, 0.4351, 0.8313, 0.4127, 0.8701, 0.4351, 0.9328, 0.807, 0.8701, 0.4351, 0.9328, 0.4351, 0.5444, 0.6377, 0.4878, 0.7075, 0.4878, 0.6377, 0.5444, 0.5679, 0.4878, 0.6377, 0.4878, 0.5679, 0.5444, 0.4981, 0.4878, 0.5679, 0.4878, 0.4981, 0.4878, 0.4981, 0.4578, 0.5679, 0.4578, 0.4981, 0.4878, 0.5679, 0.4578, 0.6377, 0.4578, 0.5679, 0.4878, 0.6377, 0.4578, 0.7075, 0.4578, 0.6377, 0.4878, 0.7075, 0.4578, 0.7773, 0.4578, 0.7075, 0.2837, 0.5734, 0.3137, 0.6, 0.2837, 0.6, 0.3137, 0.6, 0.2837, 0.6187, 0.2837, 0.6, 0.3137, 0.6187, 0.2837, 0.992, 0.2837, 0.6187, 0.9675, 0.7663, 0.9563, 0.6211, 0.9675, 0.5777, 0.08078, 0.1154, 0.003075, 0.304, 0.003075, 0.1154, 0.939, 0.7663, 0.9502, 0.6211, 0.9502, 0.7663, 0.2362, 0.304, 0.08078, 0.4926, 0.08078, 0.304, 0.6258, 0.8808, 0.6146, 0.7356, 0.6258, 0.6922, 0.6258, 0.4981, 0.6146, 0.6433, 0.6146, 0.4981, 0.6309, 0.1154, 0.5532, 0.304, 0.5532, 0.1154, 0.2837, 0.6187, 0.2134, 0.6201, 0.2134, 0.6, 0.2134, 0.6201, 0.2134, 0.9972, 0.2022, 0.9972, 0.08078, 0.05481, 0.08078, 0.02669, 0.1585, 0.02669, 0.2134, 0.6201, 0.2022, 0.6201, 0.2022, 0.6, 0.9701, 0.4686, 0.9813, 0.4686, 0.9813, 0.5038, 0.6085, 0.7773, 0.5771, 0.7773, 0.5771, 0.7075, 0.2837, 0.5734, 0.2837, 0.6, 0.2271, 0.5595, 0.2837, 0.6, 0.2134, 0.6, 0.2271, 0.5595, 0.2134, 0.6201, 0.2837, 0.6187, 0.2837, 0.992, 0.2362, 0.304, 0.2362, 0.1154, 0.3139, 0.1154, 0.3139, 0.1154, 0.3139, 0.4926, 0.2362, 0.304, 0.9701, 0.5038, 0.9813, 0.5038, 0.9813, 0.5372, 0.9701, 0.5372, 0.9813, 0.5372, 0.9813, 0.5672, 0.2134, 0.6, 0.2022, 0.6, 0.2022, 0.5595, 0.6085, 0.6377, 0.5771, 0.6377, 0.5771, 0.5679, 0.9701, 0.4301, 0.9813, 0.4301, 0.9813, 0.4686, 0.2362, 0.05481, 0.2362, 0.02669, 0.3139, 0.02669, 0.2022, 0.5595, 0.2022, 0.5313, 0.2134, 0.5313, 0.003075, 0.1154, 0.003075, 0.09539, 0.08078, 0.09539, 0.1585, 0.08799, 0.1585, 0.06936, 0.1973, 0.07438, 0.2362, 0.1154, 0.2362, 0.09539, 0.3139, 0.09539, 0.1196, 0.09301, 0.08078, 0.1154, 0.08078, 0.09539, 0.1585, 0.05481, 0.1585, 0.06936, 0.1196, 0.07438, 0.1196, 0.07438, 0.08078, 0.09539, 0.08078, 0.05481, 0.2362, 0.09539, 0.2362, 0.05481, 0.3139, 0.05481, 0.2362, 0.05481, 0.2362, 0.09539, 0.1973, 0.07438, 0.1973, 0.07438, 0.1585, 0.06936, 0.1585, 0.05481, 0.003075, 0.09539, 0.003075, 0.05481, 0.08078, 0.05481, 0.1585, 0.08799, 0.1196, 0.09301, 0.1196, 0.07438, 0.1973, 0.09301, 0.1973, 0.07438, 0.2362, 0.09539, 0.2362, 0.2606, 0.2362, 0.304, 0.08078, 0.304, 0.08078, 0.304, 0.08078, 0.4926, 0.003075, 0.4926, 0.003075, 0.05481, 0.003075, 0.02669, 0.08078, 0.02669, 0.6085, 0.5679, 0.5771, 0.5679, 0.5771, 0.4981, 0.1585, 0.05481, 0.1585, 0.02669, 0.2362, 0.02669, 0.5771, 0.5679, 0.5505, 0.5679, 0.5505, 0.4981, 0.9527, 0.2875, 0.9639, 0.2875, 0.9639, 0.3573, 0.2362, 0.02669, 0.2362, 0.002762, 0.3139, 0.002762, 0.9527, 0.3573, 0.9639, 0.3573, 0.9639, 0.4271, 0.5679, 0.8161, 0.5567, 0.8161, 0.5567, 0.7921, 0.003075, 0.02669, 0.003075, 0.002762, 0.08078, 0.002762, 0.2134, 0.5313, 0.2022, 0.5313, 0.2022, 0.5074, 0.9527, 0.3573, 0.9527, 0.4271, 0.939, 0.4271, 0.9527, 0.3573, 0.939, 0.3573, 0.939, 0.2875, 0.6085, 0.7075, 0.5771, 0.7075, 0.5771, 0.6377, 0.2134, 0.5595, 0.2134, 0.5313, 0.2271, 0.5313, 0.4461, 0.7828, 0.4573, 0.7828, 0.4573, 0.8526, 0.4772, 0.7828, 0.4884, 0.7828, 0.4884, 0.8526, 0.4772, 0.7828, 0.4772, 0.8526, 0.4635, 0.8526, 0.4461, 0.8526, 0.4324, 0.8526, 0.4324, 0.7828, 0.1848, 0.5313, 0.1711, 0.5313, 0.1711, 0.5074, 0.5679, 0.8161, 0.5679, 0.7828, 0.5816, 0.7921, 0.1848, 0.5313, 0.1848, 0.4981, 0.196, 0.5074, 0.5771, 0.7773, 0.5505, 0.7773, 0.5505, 0.7075, 0.6508, 0.8458, 0.637, 0.8458, 0.637, 0.8218, 0.2134, 0.5313, 0.2134, 0.4981, 0.2271, 0.5074, 0.6508, 0.8458, 0.6508, 0.8125, 0.662, 0.8218, 0.4013, 0.5679, 0.4013, 0.4981, 0.4578, 0.4981, 0.4013, 0.6377, 0.4013, 0.5679, 0.4578, 0.5679, 0.4013, 0.6377, 0.4578, 0.6377, 0.4578, 0.7075, 0.4013, 0.7075, 0.4578, 0.7075, 0.4578, 0.7773, 0.3137, 0.992, 0.3137, 0.6187, 0.3839, 0.6201, 0.3839, 0.6, 0.3951, 0.6, 0.3951, 0.6201, 0.9813, 0.3612, 0.9701, 0.3612, 0.9701, 0.326, 0.3702, 0.5595, 0.3702, 0.5313, 0.3839, 0.5313, 0.3839, 0.6, 0.3839, 0.5595, 0.3951, 0.5595, 0.939, 0.1424, 0.9703, 0.1424, 0.9703, 0.2122, 0.5532, 0.05481, 0.5532, 0.02669, 0.6309, 0.02669, 0.3137, 0.6187, 0.3137, 0.6, 0.3839, 0.6, 0.5444, 0.7075, 0.5444, 0.7773, 0.4878, 0.7773, 0.3839, 0.5595, 0.3839, 0.6, 0.3702, 0.5595, 0.3839, 0.6, 0.3137, 0.6, 0.3702, 0.5595, 0.9813, 0.4246, 0.9701, 0.4246, 0.9701, 0.3945, 0.3201, 0.05481, 0.3201, 0.02669, 0.3978, 0.02669, 0.9813, 0.3945, 0.9701, 0.3945, 0.9701, 0.3612, 0.3201, 0.1154, 0.3201, 0.09539, 0.3978, 0.09539, 0.4755, 0.08799, 0.4755, 0.06936, 0.5143, 0.07438, 0.5532, 0.1154, 0.5532, 0.09539, 0.6309, 0.09539, 0.4366, 0.09301, 0.3978, 0.1154, 0.3978, 0.09539, 0.5532, 0.05481, 0.5532, 0.09539, 0.5143, 0.07438, 0.5143, 0.07438, 0.4755, 0.06936, 0.4755, 0.05481, 0.5532, 0.09539, 0.5532, 0.05481, 0.6309, 0.05481, 0.3201, 0.09539, 0.3201, 0.05481, 0.3978, 0.05481, 0.4755, 0.05481, 0.4755, 0.06936, 0.4366, 0.07438, 0.4366, 0.07438, 0.3978, 0.09539, 0.3978, 0.05481, 0.4755, 0.08799, 0.4366, 0.09301, 0.4366, 0.07438, 0.5143, 0.09301, 0.5143, 0.07438, 0.5532, 0.09539, 0.939, 0.002762, 0.9703, 0.002762, 0.9703, 0.07256, 0.9813, 0.326, 0.9701, 0.326, 0.9701, 0.2875, 0.6309, 0.304, 0.6309, 0.4926, 0.5532, 0.4926, 0.3201, 0.4926, 0.3201, 0.1154, 0.3978, 0.304, 0.3201, 0.1154, 0.3978, 0.1154, 0.3978, 0.304, 0.3978, 0.304, 0.3978, 0.2606, 0.5532, 0.2606, 0.3951, 0.6201, 0.3951, 0.9972, 0.3839, 0.9972, 0.3978, 0.4926, 0.3978, 0.304, 0.5532, 0.304, 0.939, 0.2122, 0.9703, 0.2122, 0.9703, 0.282, 0.4755, 0.05481, 0.4755, 0.02669, 0.5532, 0.02669, 0.939, 0.07256, 0.9703, 0.07256, 0.9703, 0.1424, 0.3978, 0.05481, 0.3978, 0.02669, 0.4755, 0.02669, 0.3839, 0.5595, 0.3839, 0.5313, 0.3951, 0.5313, 0.9527, 0.4326, 0.9639, 0.4326, 0.9639, 0.5024, 0.9527, 0.5024, 0.9639, 0.5024, 0.9639, 0.5722, 0.9527, 0.5024, 0.9527, 0.5722, 0.939, 0.5722, 0.9527, 0.4326, 0.9527, 0.5024, 0.939, 0.5024, 0.01428, 0.5313, 0.003075, 0.5313, 0.003075, 0.5074, 0.5083, 0.7828, 0.5195, 0.7828, 0.5195, 0.8526, 0.4125, 0.8526, 0.4013, 0.8526, 0.4013, 0.7828, 0.4125, 0.8526, 0.4125, 0.7828, 0.4262, 0.7828, 0.5083, 0.7828, 0.5083, 0.8526, 0.4945, 0.8526, 0.6818, 0.8458, 0.6818, 0.8125, 0.693, 0.8218, 0.3201, 0.02669, 0.3201, 0.002762, 0.3978, 0.002762, 0.5532, 0.02669, 0.5532, 0.002762, 0.6309, 0.002762, 0.9703, 0.2122, 0.9969, 0.2122, 0.9969, 0.282, 0.5368, 0.8161, 0.5368, 0.7828, 0.5506, 0.7921, 0.3839, 0.5313, 0.3839, 0.4981, 0.3951, 0.5074, 0.9703, 0.002762, 0.9969, 0.002762, 0.9969, 0.07256, 0.5368, 0.8161, 0.5256, 0.8161, 0.5256, 0.7921, 0.6818, 0.8458, 0.6681, 0.8458, 0.6681, 0.8218, 0.01428, 0.5313, 0.01428, 0.4981, 0.02801, 0.5074, 0.3839, 0.5313, 0.3702, 0.5313, 0.3702, 0.5074, 0.5444, 0.6377, 0.5444, 0.7075, 0.4878, 0.7075, 0.5444, 0.5679, 0.5444, 0.6377, 0.4878, 0.6377, 0.5444, 0.4981, 0.5444, 0.5679, 0.4878, 0.5679, 0.4878, 0.4981, 0.4878, 0.5679, 0.4578, 0.5679, 0.4878, 0.5679, 0.4878, 0.6377, 0.4578, 0.6377, 0.4878, 0.6377, 0.4878, 0.7075, 0.4578, 0.7075, 0.4878, 0.7075, 0.4878, 0.7773, 0.4578, 0.7773, 0.2837, 0.5734, 0.3137, 0.5734, 0.3137, 0.6, 0.3137, 0.6, 0.3137, 0.6187, 0.2837, 0.6187, 0.3137, 0.6187, 0.3137, 0.992, 0.2837, 0.992, 0.9675, 0.7663, 0.9563, 0.7663, 0.9563, 0.6211, 0.08078, 0.1154, 0.08078, 0.304, 0.003075, 0.304, 0.939, 0.7663, 0.939, 0.5777, 0.9502, 0.6211, 0.2362, 0.304, 0.2362, 0.4926, 0.08078, 0.4926, 0.6258, 0.8808, 0.6146, 0.8808, 0.6146, 0.7356, 0.6258, 0.4981, 0.6258, 0.6867, 0.6146, 0.6433, 0.6309, 0.1154, 0.6309, 0.304, 0.5532, 0.304, 0.6017, 0.7828, 0.5878, 0.8367, 0.5878, 0.7828, 0.6017, 0.7828, 0.6017, 0.8367, 0.5878, 0.8367, 0.7131, 0.8125, 0.6992, 0.8664, 0.6992, 0.8125, 0.7131, 0.8125, 0.7131, 0.8664, 0.6992, 0.8664, 0.08455, 0.5734, 0.003075, 0.6, 0.02801, 0.5595, 0.196, 0.5595, 0.196, 0.6, 0.1711, 0.5595, 0.196, 0.6, 0.1145, 0.5734, 0.1711, 0.5595, 0.1145, 0.5734, 0.09955, 0.6, 0.08455, 0.5734, 0.196, 0.8087, 0.09955, 0.6201, 0.196, 0.6201, 0.196, 0.6201, 0.09955, 0.6, 0.196, 0.6, 0.196, 0.9972, 0.09955, 0.8087, 0.196, 0.8087, 0.09955, 0.8087, 0.003075, 0.6201, 0.09955, 0.6201, 0.09955, 0.6201, 0.003075, 0.6, 0.09955, 0.6, 0.02801, 0.5595, 0.003075, 0.6, 0.003075, 0.5595, 0.1711, 0.5595, 0.1711, 0.5313, 0.1848, 0.5313, 0.09955, 0.9972, 0.003075, 0.8087, 0.09955, 0.8087, 0.003075, 0.5595, 0.003075, 0.5313, 0.01428, 0.5313, 0.08455, 0.5734, 0.09955, 0.6, 0.003075, 0.6, 0.196, 0.6, 0.09955, 0.6, 0.1145, 0.5734, 0.196, 0.8087, 0.09955, 0.8087, 0.09955, 0.6201, 0.196, 0.6201, 0.09955, 0.6201, 0.09955, 0.6, 0.196, 0.9972, 0.09955, 0.9972, 0.09955, 0.8087, 0.09955, 0.8087, 0.003075, 0.8087, 0.003075, 0.6201, 0.09955, 0.6201, 0.003075, 0.6201, 0.003075, 0.6, 0.1848, 0.5313, 0.196, 0.5313, 0.196, 0.5595, 0.196, 0.5595, 0.1711, 0.5595, 0.1848, 0.5313, 0.09955, 0.9972, 0.003075, 0.9972, 0.003075, 0.8087, 0.02801, 0.5313, 0.02801, 0.5595, 0.01428, 0.5313, 0.02801, 0.5595, 0.003075, 0.5595, 0.01428, 0.5313])
me_cube.materials.append(mat_material_002)
me_cube.use_remesh_preserve_volume = False
me_cube.use_remesh_preserve_attributes = False
me_cube.use_mirror_vertex_groups = False
me_cube.update()

# ---- objects
ob_cube = bpy.data.objects.new('Cube', me_cube)

# ---- transforms, parenting, visibility, modifiers, constraints
ob_cube.location = (-7.273, 0.3947, 1.731)
ob_cube.lineart.crease_threshold = 0.0

# ---- collection membership
col_collection_1.objects.link(ob_cube)

# ---- scene / render settings (as saved in the file)
scene.frame_start = 1; scene.frame_end = 250; scene.frame_set(1)
scene.render.engine = 'BLENDER_EEVEE_NEXT'
scene.render.resolution_percentage = 50
scene.render.dither_intensity = 0.0
scene.render.bake_margin = 4
scene.cycles.use_denoising = False
scene.cycles.samples = 128
scene.cycles.sampling_pattern = 'TABULATED_SOBOL'
scene.cycles.use_adaptive_sampling = False
scene.cycles.use_light_tree = False
scene.cycles.blur_glossy = 0.0
scene.cycles.sample_clamp_indirect = 0.0
scene.view_settings.view_transform = 'Standard'
bpy.context.view_layer.update()

# ---- added for rendering (the .blend has no active camera and no usable light): camera, sun
cam_auto = bpy.data.cameras.new('AutoCamera')
cam_auto.lens = 50.0
cam_auto.sensor_width = 36.0
cam_auto.clip_end = 1000.0
ob_auto_camera = bpy.data.objects.new('AutoCamera', cam_auto)
scene.collection.objects.link(ob_auto_camera)
ob_auto_camera.location = (20.0142, -24.1158, 20.5371)
ob_auto_camera.rotation_euler = (1.09748, -7.21219e-08, 0.694738)
scene.camera = ob_auto_camera
light_auto_sun = bpy.data.lights.new('AutoSun', 'SUN')
light_auto_sun.energy = 3.0
light_auto_sun.angle = 0.0523599
ob_auto_sun = bpy.data.objects.new('AutoSun', light_auto_sun)
scene.collection.objects.link(ob_auto_sun)
ob_auto_sun.rotation_euler = (0.872665, 0.174533, 0.523599)
bpy.context.view_layer.update()
